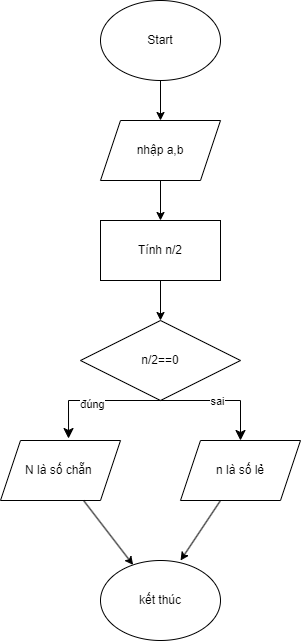

The diagram above was exported from draw.io. Its source (the exported page's mxGraphModel, read from the mxfile embedded in the PNG):
<mxGraphModel dx="1390" dy="755" grid="1" gridSize="10" guides="1" tooltips="1" connect="1" arrows="1" fold="1" page="1" pageScale="1" pageWidth="827" pageHeight="1169" math="0" shadow="0">
  <root>
    <mxCell id="0" />
    <mxCell id="1" parent="0" />
    <mxCell id="sUhmRHc_oHuRe-969rdJ-46" value="Start" style="ellipse;whiteSpace=wrap;html=1;" vertex="1" parent="1">
      <mxGeometry x="290" y="80" width="120" height="80" as="geometry" />
    </mxCell>
    <mxCell id="sUhmRHc_oHuRe-969rdJ-47" value="" style="endArrow=classic;html=1;rounded=0;" edge="1" parent="1" source="sUhmRHc_oHuRe-969rdJ-49">
      <mxGeometry width="50" height="50" relative="1" as="geometry">
        <mxPoint x="360" y="450" as="sourcePoint" />
        <mxPoint x="350" y="240" as="targetPoint" />
      </mxGeometry>
    </mxCell>
    <mxCell id="sUhmRHc_oHuRe-969rdJ-48" value="" style="endArrow=classic;html=1;rounded=0;" edge="1" parent="1" source="sUhmRHc_oHuRe-969rdJ-46" target="sUhmRHc_oHuRe-969rdJ-49">
      <mxGeometry width="50" height="50" relative="1" as="geometry">
        <mxPoint x="350" y="160" as="sourcePoint" />
        <mxPoint x="350" y="240" as="targetPoint" />
      </mxGeometry>
    </mxCell>
    <mxCell id="sUhmRHc_oHuRe-969rdJ-49" value="nhập a,b" style="shape=parallelogram;perimeter=parallelogramPerimeter;whiteSpace=wrap;html=1;fixedSize=1;" vertex="1" parent="1">
      <mxGeometry x="290" y="200" width="120" height="60" as="geometry" />
    </mxCell>
    <mxCell id="sUhmRHc_oHuRe-969rdJ-50" value="Tính n/2" style="rounded=0;whiteSpace=wrap;html=1;" vertex="1" parent="1">
      <mxGeometry x="290" y="300" width="120" height="60" as="geometry" />
    </mxCell>
    <mxCell id="sUhmRHc_oHuRe-969rdJ-51" value="" style="endArrow=classic;html=1;rounded=0;exitX=0.5;exitY=1;exitDx=0;exitDy=0;exitPerimeter=0;" edge="1" parent="1" source="sUhmRHc_oHuRe-969rdJ-49" target="sUhmRHc_oHuRe-969rdJ-50">
      <mxGeometry width="50" height="50" relative="1" as="geometry">
        <mxPoint x="360" y="450" as="sourcePoint" />
        <mxPoint x="410" y="400" as="targetPoint" />
      </mxGeometry>
    </mxCell>
    <mxCell id="sUhmRHc_oHuRe-969rdJ-52" value="n/2==0" style="rhombus;whiteSpace=wrap;html=1;" vertex="1" parent="1">
      <mxGeometry x="270" y="400" width="160" height="80" as="geometry" />
    </mxCell>
    <mxCell id="sUhmRHc_oHuRe-969rdJ-53" value="" style="endArrow=classic;html=1;rounded=0;" edge="1" parent="1" target="sUhmRHc_oHuRe-969rdJ-52">
      <mxGeometry width="50" height="50" relative="1" as="geometry">
        <mxPoint x="350" y="360" as="sourcePoint" />
        <mxPoint x="410" y="400" as="targetPoint" />
      </mxGeometry>
    </mxCell>
    <mxCell id="sUhmRHc_oHuRe-969rdJ-54" value="" style="edgeStyle=elbowEdgeStyle;elbow=vertical;endArrow=classic;html=1;curved=0;rounded=0;endSize=8;startSize=8;exitX=0.5;exitY=1;exitDx=0;exitDy=0;entryX=0.5;entryY=0;entryDx=0;entryDy=0;" edge="1" parent="1" source="sUhmRHc_oHuRe-969rdJ-52" target="sUhmRHc_oHuRe-969rdJ-56">
      <mxGeometry width="50" height="50" relative="1" as="geometry">
        <mxPoint x="380" y="470" as="sourcePoint" />
        <mxPoint x="450" y="530" as="targetPoint" />
        <Array as="points">
          <mxPoint x="450" y="480" />
        </Array>
      </mxGeometry>
    </mxCell>
    <mxCell id="sUhmRHc_oHuRe-969rdJ-55" value="sai" style="edgeLabel;html=1;align=center;verticalAlign=middle;resizable=0;points=[];" vertex="1" connectable="0" parent="sUhmRHc_oHuRe-969rdJ-54">
      <mxGeometry x="-0.0667" relative="1" as="geometry">
        <mxPoint as="offset" />
      </mxGeometry>
    </mxCell>
    <mxCell id="sUhmRHc_oHuRe-969rdJ-56" value="n là số lẻ" style="shape=parallelogram;perimeter=parallelogramPerimeter;whiteSpace=wrap;html=1;fixedSize=1;" vertex="1" parent="1">
      <mxGeometry x="370" y="520" width="120" height="60" as="geometry" />
    </mxCell>
    <mxCell id="sUhmRHc_oHuRe-969rdJ-57" value="N là số chẵn&amp;nbsp;" style="shape=parallelogram;perimeter=parallelogramPerimeter;whiteSpace=wrap;html=1;fixedSize=1;" vertex="1" parent="1">
      <mxGeometry x="190" y="520" width="120" height="60" as="geometry" />
    </mxCell>
    <mxCell id="sUhmRHc_oHuRe-969rdJ-58" value="" style="edgeStyle=segmentEdgeStyle;endArrow=classic;html=1;curved=0;rounded=0;endSize=8;startSize=8;entryX=0.567;entryY=-0.033;entryDx=0;entryDy=0;entryPerimeter=0;exitX=0.5;exitY=1;exitDx=0;exitDy=0;" edge="1" parent="1" source="sUhmRHc_oHuRe-969rdJ-52" target="sUhmRHc_oHuRe-969rdJ-57">
      <mxGeometry width="50" height="50" relative="1" as="geometry">
        <mxPoint x="320" y="470" as="sourcePoint" />
        <mxPoint x="310" y="590" as="targetPoint" />
      </mxGeometry>
    </mxCell>
    <mxCell id="sUhmRHc_oHuRe-969rdJ-59" value="đúng" style="edgeLabel;html=1;align=center;verticalAlign=middle;resizable=0;points=[];" vertex="1" connectable="0" parent="sUhmRHc_oHuRe-969rdJ-58">
      <mxGeometry x="0.0614" y="3" relative="1" as="geometry">
        <mxPoint as="offset" />
      </mxGeometry>
    </mxCell>
    <mxCell id="sUhmRHc_oHuRe-969rdJ-60" value="kết thúc" style="ellipse;whiteSpace=wrap;html=1;" vertex="1" parent="1">
      <mxGeometry x="290" y="640" width="120" height="80" as="geometry" />
    </mxCell>
    <mxCell id="sUhmRHc_oHuRe-969rdJ-61" value="" style="endArrow=classic;html=1;rounded=0;" edge="1" parent="1" source="sUhmRHc_oHuRe-969rdJ-57" target="sUhmRHc_oHuRe-969rdJ-60">
      <mxGeometry width="50" height="50" relative="1" as="geometry">
        <mxPoint x="360" y="450" as="sourcePoint" />
        <mxPoint x="410" y="400" as="targetPoint" />
      </mxGeometry>
    </mxCell>
    <mxCell id="sUhmRHc_oHuRe-969rdJ-62" value="" style="endArrow=classic;html=1;rounded=0;entryX=0.667;entryY=0;entryDx=0;entryDy=0;entryPerimeter=0;" edge="1" parent="1" source="sUhmRHc_oHuRe-969rdJ-56" target="sUhmRHc_oHuRe-969rdJ-60">
      <mxGeometry width="50" height="50" relative="1" as="geometry">
        <mxPoint x="360" y="450" as="sourcePoint" />
        <mxPoint x="410" y="400" as="targetPoint" />
      </mxGeometry>
    </mxCell>
  </root>
</mxGraphModel>